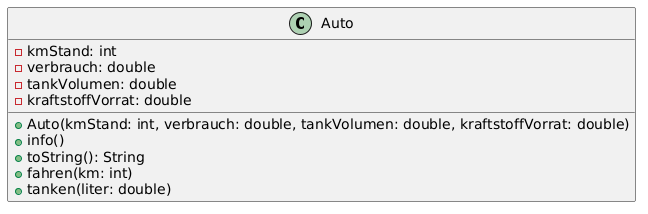

The diagram above was rendered by PlantUML. Its source (embedded in the PNG):
@startuml
class Auto {
  -kmStand: int
  -verbrauch: double
  -tankVolumen: double
  -kraftstoffVorrat: double

  +Auto(kmStand: int, verbrauch: double, tankVolumen: double, kraftstoffVorrat: double)
  +info()
  +toString(): String
  +fahren(km: int)
  +tanken(liter: double)
}
@enduml